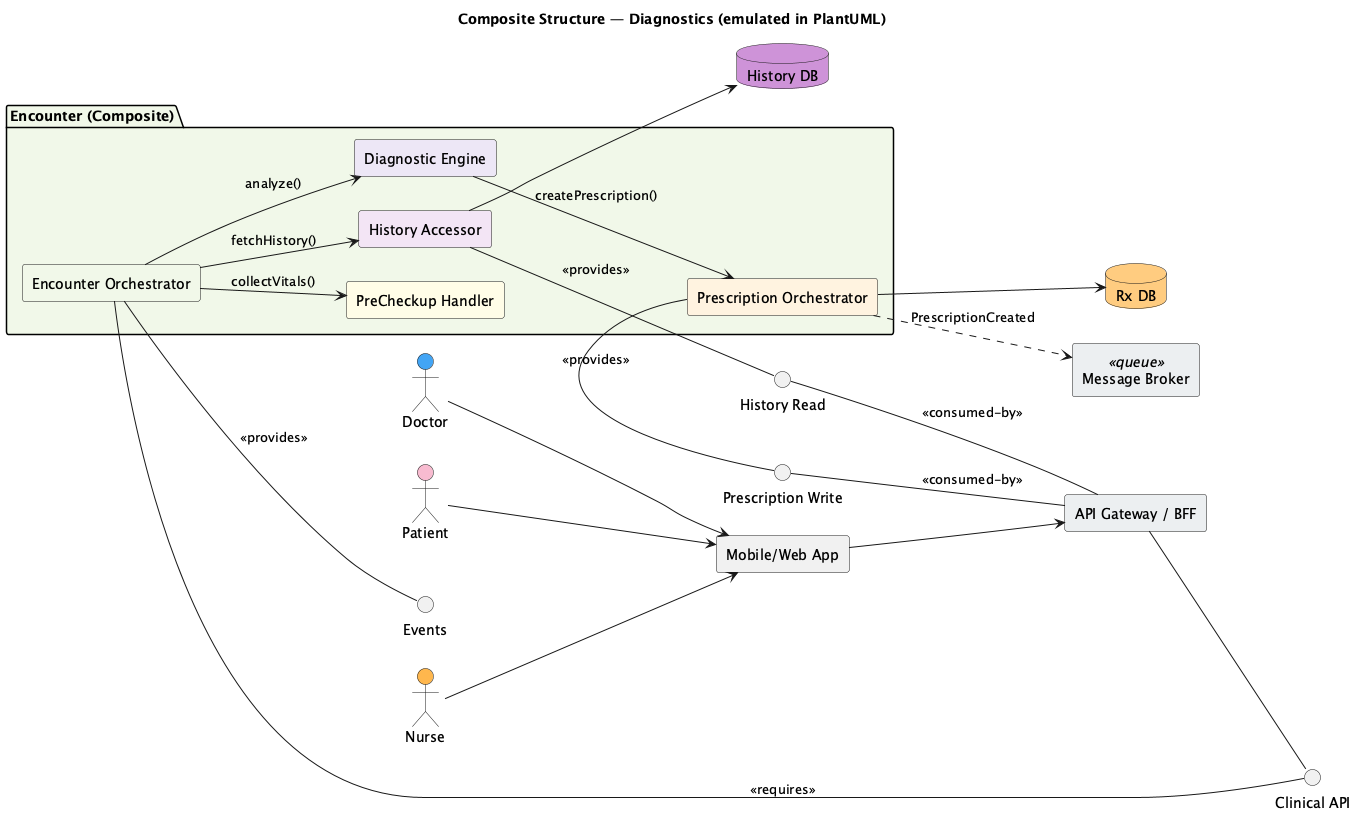

The diagram above was rendered by PlantUML. Its source (embedded in the PNG):
@startuml
title Composite Structure — Diagnostics (emulated in PlantUML)
left to right direction
skinparam componentStyle rectangle

' --- Actors / Edge (optional context) ---
actor Patient as P_ACT #F8BBD0
actor Doctor  as D_ACT #42A5F5
actor Nurse   as N_ACT #FFB74D
[Mobile/Web App] as APP
[API Gateway / BFF] as G #ECEFF1
P_ACT --> APP
D_ACT --> APP
N_ACT --> APP
APP --> G

' --- External interfaces drawn as ports (lollipops) ---
() "Clinical API"        as IClin
() "Events"              as IEvents
() "History Read"        as IHist
() "Prescription Write"  as IRx

' --- The composite classifier (container) with internal parts ---
package "Encounter (Composite)" as ENC_COMP #F1F8E9 {
  [Encounter Orchestrator] as ENC  #F1F8E9
  [PreCheckup Handler]     as PRE  #FFFDE7
  [History Accessor]       as HIST #F3E5F5
  [Diagnostic Engine]      as DIAG #EDE7F6
  [Prescription Orchestrator] as RX #FFF3E0

  ' Internal wiring (roles indicate part-to-part collaboration)
  ENC --> PRE  : collectVitals()
  ENC --> HIST : fetchHistory()
  ENC --> DIAG : analyze()
  DIAG --> RX  : createPrescription()
}

' --- Data stores and infra using darker shade / neutral ---
database "History DB" as HIST_DB #CE93D8
database "Rx DB"      as RX_DB   #FFCC80
[Message Broker]      as MQ <<queue>> #ECEFF1

' --- Ports bound to the composite boundary (approximation) ---
G -- IClin
IClin -- ENC : <<requires>>
ENC  -- IEvents : <<provides>>

HIST -- IHist : <<provides>>
IHist -- G     : <<consumed-by>>

RX -- IRx      : <<provides>>
IRx -- G       : <<consumed-by>>

' --- External resources
HIST --> HIST_DB
RX   --> RX_DB
RX   ..> MQ : PrescriptionCreated

'legend right
'  == Color Key ==
'  Actors: Patient #F8BBD0 • Doctor #42A5F5 • Nurse #FFB74D
'  Encounter (composite) #F1F8E9
'  PreCheckup #FFFDE7
'  History #F3E5F5 → History DB #CE93D8
'  Diagnostic #EDE7F6
'  Prescription #FFF3E0 → Rx DB #FFCC80
'  Neutral infra (Gateway, MQ) #ECEFF1
'endlegend
@enduml